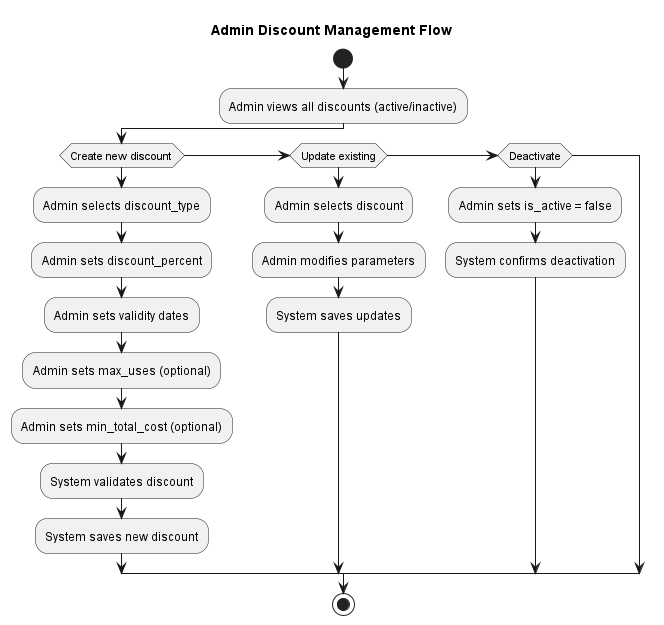

The diagram above was rendered by PlantUML. Its source (embedded in the PNG):
@startuml
title Admin Discount Management Flow

start
:Admin views all discounts (active/inactive);
if (Create new discount) then
  :Admin selects discount_type;
  :Admin sets discount_percent;
  :Admin sets validity dates;
  :Admin sets max_uses (optional);
  :Admin sets min_total_cost (optional);
  :System validates discount;
  :System saves new discount;
elseif (Update existing)then
  :Admin selects discount;
  :Admin modifies parameters;
  :System saves updates;
elseif (Deactivate) then
  :Admin sets is_active = false;
  :System confirms deactivation;
endif
stop
@enduml